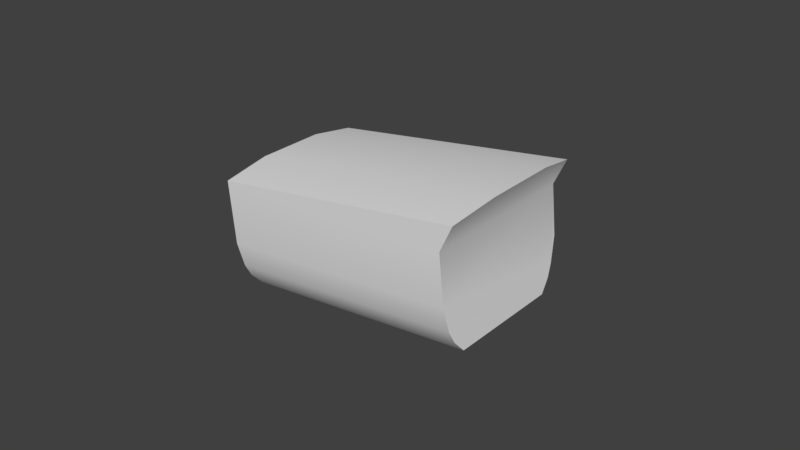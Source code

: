 # Source: mag-compass.blend  (saved by Blender 2.78.0; exported with 4.5.12 LTS)
import bpy
from mathutils import Matrix  # noqa: F401  (used for matrix-valued properties, if any)

bpy.ops.wm.read_factory_settings(use_empty=True)
scene = bpy.context.scene
scene.name = 'Scene'

# ---- collections
col_collection_1 = bpy.data.collections.new('Collection 1'); scene.collection.children.link(col_collection_1)

# ---- materials (node trees are filled in below, after node groups)
mat_material = bpy.data.materials.new('Material')
mat_material.alpha_threshold = 0.0
mat_material.use_transparent_shadow = False
mat_material.roughness = 0.5

# ---- node groups
ng_auto_smooth = bpy.data.node_groups.new('Auto Smooth', 'GeometryNodeTree')
_s = ng_auto_smooth.interface.new_socket(name='Geometry', in_out='OUTPUT', socket_type='NodeSocketGeometry')
_s = ng_auto_smooth.interface.new_socket(name='Geometry', in_out='INPUT', socket_type='NodeSocketGeometry')
_s = ng_auto_smooth.interface.new_socket(name='Angle', in_out='INPUT', socket_type='NodeSocketFloat')
_s.subtype = 'ANGLE'
_s.min_value = 0.0
_s.max_value = 3.142
ng_auto_smooth.is_modifier = True
_N = ng_auto_smooth.nodes; _L = ng_auto_smooth.links
n0 = _N.new('NodeGroupOutput'); n0.name = 'Group Output'; n0.location = (480, -100)
n1 = _N.new('NodeGroupInput'); n1.name = 'Group Input'; n1.location = (-420, -300)
n2 = _N.new('NodeGroupInput'); n2.name = 'Group Input.001'; n2.location = (-60, -100)
n3 = _N.new('GeometryNodeSetShadeSmooth'); n3.name = 'Set Shade Smooth'; n3.location = (120, -100)
n3.domain = 'EDGE'
n4 = _N.new('GeometryNodeSetShadeSmooth'); n4.name = 'Set Shade Smooth.001'; n4.location = (300, -100)
n5 = _N.new('GeometryNodeInputMeshEdgeAngle'); n5.name = 'Edge Angle'; n5.location = (-420, -220)
n6 = _N.new('GeometryNodeInputEdgeSmooth'); n6.name = 'Is Edge Smooth'; n6.location = (-60, -160)
n7 = _N.new('GeometryNodeInputShadeSmooth'); n7.name = 'Is Face Smooth'; n7.location = (-240, -340)
n8 = _N.new('FunctionNodeBooleanMath'); n8.name = 'Boolean Math'; n8.location = (-60, -220)
n9 = _N.new('FunctionNodeCompare'); n9.name = 'Compare'; n9.location = (-240, -180)
n9.operation = 'LESS_EQUAL'
_L.new(n5.outputs[0], n9.inputs[0])
_L.new(n4.outputs[0], n0.inputs[0])
_L.new(n1.outputs[1], n9.inputs[1])
_L.new(n9.outputs[0], n8.inputs[0])
_L.new(n7.outputs[0], n8.inputs[1])
_L.new(n2.outputs[0], n3.inputs[0])
_L.new(n6.outputs[0], n3.inputs[1])
_L.new(n3.outputs[0], n4.inputs[0])
_L.new(n8.outputs[0], n3.inputs[2])
n0.is_active_output = True

# ---- material node trees

# ---- world
world_world = bpy.data.worlds.new('World'); scene.world = world_world
world_world.color = (0.05088, 0.05088, 0.05088)
world_world.use_sun_shadow = False
world_world.sun_shadow_jitter_overblur = 0.0
world_world.cycles.sampling_method = 'MANUAL'

# ---- meshes
me_casing_mesh_001 = bpy.data.meshes.new('Casing.mesh.001')
me_casing_mesh_001.from_pydata([(-0.05076, 0.02601, 0.02861), (-0.05076, 0.01878, -0.007938), (-0.05076, -0.0193, -0.007938), (-0.05076, -0.02669, 0.02861), (0.03257, -0.02634, 0.03259), (0.02775, -0.01895, -0.007938), (0.02775, 0.01911, -0.007938), (0.03257, 0.02634, 0.03259), (0.03433, 0.01317, 0.03506), (0.03433, -0.01055, 0.03506), (-0.05076, 0.0112, 0.03108), (-0.05076, -0.0112, 0.03108), (0.02775, -0.02634, 0.02436), (0.02775, 0.02634, 0.02436), (-0.05076, -0.02669, 0.008154), (0.02775, -0.02634, 0.008209), (-0.05076, 0.02601, 0.008154), (0.02775, 0.02634, 0.008209), (-0.05076, 0.0238, 0.0001079), (0.02775, 0.02414, 0.0001355), (-0.05076, 0.02201, -0.003915), (0.02775, 0.02235, -0.003901), (-0.05076, -0.02489, 0.0001079), (0.02775, -0.02454, 0.0001355), (-0.05076, -0.02289, -0.003915), (0.02775, -0.02254, -0.003901)], [], [(4, 12, 9), (7, 8, 13), (8, 10, 11, 9), (8, 9, 12, 13), (0, 10, 8, 7), (0, 7, 13), (3, 4, 9, 11), (3, 12, 4), (20, 21, 6, 1), (14, 15, 12, 3), (0, 3, 11, 10), (0, 16, 18, 20, 1, 2, 24, 22, 14, 3), (5, 6, 21, 19, 17, 13, 12, 15, 23, 25), (22, 23, 15, 14), (0, 13, 17, 16), (16, 17, 19, 18), (18, 19, 21, 20), (24, 25, 23, 22), (2, 5, 25, 24)])
me_casing_mesh_001.polygons.foreach_set('use_smooth', [True] * 19)
_uv = me_casing_mesh_001.uv_layers.new(name='UVMap')
_uv.uv.foreach_set('vector', [0.6007, 0.6939, 0.6007, 0.597, 0.7202, 0.7229, 0.9991, 0.6939, 0.8995, 0.7229, 0.999, 0.597, 0.9805, 0.9219, 0.7578, 0.9141, 0.7578, 0.8594, 0.9805, 0.8516, 0.8995, 0.7229, 0.7202, 0.7229, 0.6007, 0.597, 0.999, 0.597, 0.7578, 0.9453, 0.7578, 0.9141, 0.9805, 0.9219, 0.9766, 0.9531, 0.9805, 0.9141, 0.7773, 0.9219, 0.7891, 0.9023, 0.7578, 0.8281, 0.9766, 0.8203, 0.9805, 0.8516, 0.7578, 0.8594, 0.7773, 0.9297, 0.9648, 0.9102, 0.9883, 0.9453, 0.9805, 0.8525, 0.7891, 0.8511, 0.7891, 0.8438, 0.9805, 0.8438, 0.7773, 0.8633, 0.9648, 0.8535, 0.9648, 0.9102, 0.7773, 0.9297, 0.7773, 0.9492, 0.9844, 0.9492, 0.9336, 0.9609, 0.8281, 0.9609, 0.6086, 0.9622, 0.61, 0.8315, 0.6107, 0.7662, 0.611, 0.7336, 0.6114, 0.7009, 0.9258, 0.7054, 0.9261, 0.7374, 0.9263, 0.7693, 0.9268, 0.8331, 0.9277, 0.9609, 0.6566, 0.254, 0.9443, 0.254, 0.9688, 0.2969, 0.9823, 0.3397, 0.999, 0.4255, 0.999, 0.5969, 0.6007, 0.5969, 0.6007, 0.4254, 0.6143, 0.3397, 0.6294, 0.2969, 0.7773, 0.8301, 0.9648, 0.8252, 0.9648, 0.8535, 0.7773, 0.8633, 0.9805, 0.9141, 0.7891, 0.9023, 0.7891, 0.873, 0.9805, 0.8789, 0.9805, 0.8789, 0.7891, 0.873, 0.7891, 0.8584, 0.9805, 0.8613, 0.9805, 0.8613, 0.7891, 0.8584, 0.7891, 0.8511, 0.9805, 0.8525, 0.7773, 0.8135, 0.9648, 0.811, 0.9648, 0.8252, 0.7773, 0.8301, 0.7773, 0.7969, 0.9648, 0.7969, 0.9648, 0.811, 0.7773, 0.8135])
me_casing_mesh_001.materials.append(mat_material)
me_casing_mesh_001.use_remesh_preserve_volume = False
me_casing_mesh_001.use_remesh_preserve_attributes = False
me_casing_mesh_001.use_mirror_vertex_groups = False
me_casing_mesh_001.update()
me_interior_mesh_001 = bpy.data.meshes.new('Interior.mesh.001')
me_interior_mesh_001.from_pydata([(-0.03929, 0.01968, 0.009753), (-0.03929, 0.01908, -0.01182), (-0.03929, -0.01877, -0.01162), (-0.03929, -0.01855, 0.009549), (0.03936, -0.01891, 0.01174), (0.03922, -0.01914, -0.01162), (0.03922, 0.01865, -0.01182), (0.03936, 0.01925, 0.01194), (0.0394, 0.01084, 0.01642), (0.0394, -0.01153, 0.01642), (-0.03929, 0.01125, 0.01424), (-0.03929, -0.01115, 0.01424), (-0.03929, 0.02246, 0.002697), (0.03929, 0.02203, 0.003718), (-0.03929, -0.02235, -0.002253), (0.03922, -0.02272, -0.002198), (-0.03929, 0.02246, -0.002055), (0.03922, 0.02203, -0.002198), (-0.03929, 0.02126, -0.00813), (0.03922, 0.02083, -0.008202), (-0.03929, -0.02096, -0.00823), (0.03922, -0.02132, -0.008202), (-0.03929, -0.01115, -0.015), (0.03922, -0.01153, -0.015), (-0.03929, -0.01636, -0.01301), (0.03922, -0.01673, -0.01301), (0.03922, 0.01084, -0.015), (-0.03929, 0.01125, -0.015), (0.03922, 0.01663, -0.01321), (-0.03929, 0.01705, -0.01321), (-0.03929, 0.02145, 0.006728), (0.03932, 0.02102, 0.008332), (0.03938, 0.01583, 0.01418), (-0.03929, 0.01625, 0.01199), (-0.03929, -0.02235, 0.002598), (0.03929, -0.02272, 0.003718), (-0.03929, -0.02093, 0.006678), (0.03932, -0.02129, 0.008332), (0.03938, -0.01573, 0.01437), (-0.03929, -0.01536, 0.01218), (-0.03929, 5.102e-05, 0.01523), (0.0394, -0.0003465, 0.01742), (-0.03929, 5.102e-05, -0.01583), (0.03922, -0.0003458, -0.01583)], [], [(41, 40, 11, 9), (33, 10, 8, 32), (31, 13, 12, 30), (39, 38, 9, 11), (13, 17, 16, 12), (18, 19, 6, 1), (0, 33, 32, 7), (0, 3, 39, 11, 40, 10, 33), (0, 30, 12, 16, 18, 1, 29, 27, 42, 22, 24, 2, 20, 14, 34, 36, 3), (29, 1, 6, 28), (20, 21, 15, 14), (7, 31, 30, 0), (16, 17, 19, 18), (2, 5, 21, 20), (24, 22, 23, 25), (2, 24, 25, 5), (27, 29, 28, 26), (42, 27, 26, 43), (36, 37, 4, 3), (14, 15, 35, 34), (34, 35, 37, 36), (3, 4, 38, 39), (8, 10, 40, 41), (22, 42, 43, 23)])
me_interior_mesh_001.polygons.foreach_set('use_smooth', [1, 1, 1, 1, 1, 1, 1, 1, 1, 0, 1, 1, 1, 1, 0, 0, 0, 0, 1, 1, 1, 1, 1, 0])
_uv = me_interior_mesh_001.uv_layers.new(name='UVMap')
_uv.uv.foreach_set('vector', [0.7679, 0.3355, 0.7647, 0.2665, 0.7112, 0.2664, 0.6697, 0.3352, 0.8452, 0.2608, 0.8183, 0.2666, 0.866, 0.3359, 0.9142, 0.3261, 0.9606, 0.2791, 0.9587, 0.242, 0.8718, 0.2211, 0.8719, 0.238, 0.6845, 0.2605, 0.6221, 0.3251, 0.6697, 0.3352, 0.7112, 0.2664, 0.9587, 0.242, 0.9549, 0.1677, 0.8716, 0.1873, 0.8718, 0.2211, 0.8714, 0.1535, 0.9545, 0.1249, 0.9541, 0.08212, 0.8712, 0.1197, 0.872, 0.2549, 0.8452, 0.2608, 0.9142, 0.3261, 0.9624, 0.3162, 0.872, 0.2549, 0.6579, 0.2545, 0.6845, 0.2605, 0.7112, 0.2664, 0.7647, 0.2665, 0.8183, 0.2666, 0.8452, 0.2608, 0.872, 0.2549, 0.8719, 0.238, 0.8718, 0.2211, 0.8716, 0.1873, 0.8714, 0.1535, 0.8712, 0.1197, 0.8446, 0.1198, 0.818, 0.1198, 0.7647, 0.1199, 0.7115, 0.12, 0.6849, 0.1201, 0.6582, 0.1201, 0.6581, 0.1537, 0.658, 0.1873, 0.658, 0.2209, 0.6579, 0.2377, 0.6579, 0.2545, 0.8446, 0.1198, 0.8712, 0.1197, 0.9541, 0.08212, 0.9075, 0.08225, 0.6581, 0.1537, 0.5811, 0.1256, 0.5809, 0.168, 0.658, 0.1873, 0.9624, 0.3162, 0.9606, 0.2791, 0.8719, 0.238, 0.872, 0.2549, 0.8716, 0.1873, 0.9549, 0.1677, 0.9545, 0.1249, 0.8714, 0.1535, 0.6582, 0.1201, 0.5814, 0.08321, 0.5811, 0.1256, 0.6581, 0.1537, 0.6849, 0.1201, 0.7115, 0.12, 0.6746, 0.08294, 0.628, 0.08307, 0.6582, 0.1201, 0.6849, 0.1201, 0.628, 0.08307, 0.5814, 0.08321, 0.818, 0.1198, 0.8446, 0.1198, 0.9075, 0.08225, 0.8609, 0.08239, 0.7647, 0.1199, 0.818, 0.1198, 0.8609, 0.08239, 0.7678, 0.08266, 0.6579, 0.2377, 0.5761, 0.2783, 0.5745, 0.315, 0.6579, 0.2545, 0.658, 0.1873, 0.5809, 0.168, 0.5777, 0.2415, 0.658, 0.2209, 0.658, 0.2209, 0.5777, 0.2415, 0.5761, 0.2783, 0.6579, 0.2377, 0.6579, 0.2545, 0.5745, 0.315, 0.6221, 0.3251, 0.6845, 0.2605, 0.866, 0.3359, 0.8183, 0.2666, 0.7647, 0.2665, 0.7679, 0.3355, 0.7115, 0.12, 0.7647, 0.1199, 0.7678, 0.08266, 0.6746, 0.08294])
me_interior_mesh_001.materials.append(mat_material)
me_interior_mesh_001.use_remesh_preserve_volume = False
me_interior_mesh_001.use_remesh_preserve_attributes = False
me_interior_mesh_001.use_mirror_vertex_groups = False
me_interior_mesh_001.update()
me_ring_mesh_001 = bpy.data.meshes.new('Ring.mesh.001')
me_ring_mesh_001.from_pydata([(-0.3623, 0.01233, 0.1996), (-0.3567, 0.01612, 0.1996), (-0.35, 0.01744, 0.1996), (-0.3433, 0.01612, 0.1996), (-0.3377, 0.01233, 0.1996), (-0.3339, 0.006676, 0.1996), (-0.3326, 0.0, 0.1996), (-0.3339, -0.006676, 0.1996), (-0.3377, -0.01233, 0.1996), (-0.3433, -0.01612, 0.1996), (-0.35, -0.01744, 0.1996), (-0.3567, -0.01612, 0.1996), (-0.3623, -0.01233, 0.1996), (-0.3661, -0.006676, 0.1996), (-0.3674, 0.0, 0.1996), (-0.3661, 0.006676, 0.1996), (-0.3694, 0.0075, 0.1877), (-0.371, 0.0, 0.1877), (-0.3694, -0.0075, 0.1877), (-0.3648, -0.01386, 0.1877), (-0.358, -0.01811, 0.1877), (-0.35, -0.0196, 0.1877), (-0.342, -0.01811, 0.1877), (-0.3352, -0.01386, 0.1877), (-0.3306, -0.0075, 0.1877), (-0.329, 0.0, 0.1877), (-0.3306, 0.0075, 0.1877), (-0.3352, 0.01386, 0.1877), (-0.342, 0.01811, 0.1877), (-0.35, 0.0196, 0.1877), (-0.358, 0.01811, 0.1877), (-0.3648, 0.01386, 0.1877), (-0.362, 0.01202, 0.1838), (-0.3565, 0.01571, 0.1838), (-0.35, 0.01701, 0.1838), (-0.3435, 0.01571, 0.1838), (-0.338, 0.01202, 0.1838), (-0.3343, 0.006507, 0.1838), (-0.333, 0.0, 0.1838), (-0.3343, -0.006507, 0.1838), (-0.338, -0.01202, 0.1838), (-0.3435, -0.01571, 0.1838), (-0.35, -0.01701, 0.1838), (-0.3565, -0.01571, 0.1838), (-0.362, -0.01202, 0.1838), (-0.3657, -0.006507, 0.1838), (-0.367, 0.0, 0.1838), (-0.3657, 0.006507, 0.1838)], [], [(31, 0, 1, 30), (2, 29, 30, 1), (3, 28, 29, 2), (4, 27, 28, 3), (5, 26, 27, 4), (6, 25, 26, 5), (7, 24, 25, 6), (8, 23, 24, 7), (9, 22, 23, 8), (10, 21, 22, 9), (11, 20, 21, 10), (12, 19, 20, 11), (13, 18, 19, 12), (14, 17, 18, 13), (15, 16, 17, 14), (0, 31, 16, 15), (31, 32, 47, 16), (16, 47, 46, 17), (17, 46, 45, 18), (18, 45, 44, 19), (19, 44, 43, 20), (20, 43, 42, 21), (21, 42, 41, 22), (22, 41, 40, 23), (23, 40, 39, 24), (24, 39, 38, 25), (25, 38, 37, 26), (26, 37, 36, 27), (27, 36, 35, 28), (28, 35, 34, 29), (29, 34, 33, 30), (30, 33, 32, 31)])
me_ring_mesh_001.polygons.foreach_set('use_smooth', [True] * 32)
_uv = me_ring_mesh_001.uv_layers.new(name='UVMap')
_uv.uv.foreach_set('vector', [0.4961, 0.0625, 0.4961, 0.2578, 0.375, 0.2578, 0.375, 0.0625, 0.25, 0.2578, 0.25, 0.0625, 0.375, 0.0625, 0.375, 0.2578, 0.1289, 0.2578, 0.1289, 0.0625, 0.25, 0.0625, 0.25, 0.2578, 0.003906, 0.2578, 0.003906, 0.0625, 0.1289, 0.0625, 0.1289, 0.2578, 0.375, 1.0, 0.375, 0.8125, 0.4961, 0.8125, 0.4961, 1.0, 0.25, 1.0, 0.25, 0.8125, 0.375, 0.8125, 0.375, 1.0, 0.1289, 1.0, 0.1289, 0.8125, 0.25, 0.8125, 0.25, 1.0, 0.003906, 1.0, 0.003906, 0.8125, 0.1289, 0.8125, 0.1289, 1.0, 0.375, 0.7539, 0.375, 0.5625, 0.4961, 0.5625, 0.4961, 0.7539, 0.25, 0.7539, 0.25, 0.5625, 0.375, 0.5625, 0.375, 0.7539, 0.1289, 0.7539, 0.1289, 0.5625, 0.25, 0.5625, 0.25, 0.7539, 0.003906, 0.7539, 0.003906, 0.5625, 0.1289, 0.5625, 0.1289, 0.7539, 0.375, 0.5039, 0.375, 0.3125, 0.4961, 0.3125, 0.4961, 0.5039, 0.25, 0.5039, 0.25, 0.3125, 0.375, 0.3125, 0.375, 0.5039, 0.1289, 0.5039, 0.1289, 0.3125, 0.25, 0.3125, 0.25, 0.5039, 0.003906, 0.5039, 0.003906, 0.3125, 0.1289, 0.3125, 0.1289, 0.5039, 0.003906, 0.3125, 0.003906, 0.2578, 0.1289, 0.2578, 0.1289, 0.3125, 0.1289, 0.3125, 0.1289, 0.2578, 0.25, 0.2578, 0.25, 0.3125, 0.25, 0.3125, 0.25, 0.2578, 0.375, 0.2578, 0.375, 0.3125, 0.375, 0.3125, 0.375, 0.2578, 0.4961, 0.2578, 0.4961, 0.3125, 0.003906, 0.5625, 0.003906, 0.5039, 0.1289, 0.5039, 0.1289, 0.5625, 0.1289, 0.5625, 0.1289, 0.5039, 0.25, 0.5039, 0.25, 0.5625, 0.25, 0.5625, 0.25, 0.5039, 0.375, 0.5039, 0.375, 0.5625, 0.375, 0.5625, 0.375, 0.5039, 0.4961, 0.5039, 0.4961, 0.5625, 0.003906, 0.8125, 0.003906, 0.7539, 0.1289, 0.7539, 0.1289, 0.8125, 0.1289, 0.8125, 0.1289, 0.7539, 0.25, 0.7539, 0.25, 0.8125, 0.25, 0.8125, 0.25, 0.7539, 0.375, 0.7539, 0.375, 0.8125, 0.375, 0.8125, 0.375, 0.7539, 0.4961, 0.7539, 0.4961, 0.8125, 0.003906, 0.0625, 0.003906, 0.0, 0.1289, 0.0, 0.1289, 0.0625, 0.1289, 0.0625, 0.1289, 0.0, 0.25, 0.0, 0.25, 0.0625, 0.25, 0.0625, 0.25, 0.0, 0.375, 0.0, 0.375, 0.0625, 0.375, 0.0625, 0.375, 0.0, 0.4961, 0.0, 0.4961, 0.0625])
me_ring_mesh_001.materials.append(mat_material)
me_ring_mesh_001.use_remesh_preserve_volume = False
me_ring_mesh_001.use_remesh_preserve_attributes = False
me_ring_mesh_001.use_mirror_vertex_groups = False
me_ring_mesh_001.update()

# ---- objects
ob_casing = bpy.data.objects.new('Casing', me_casing_mesh_001)
ob_interior = bpy.data.objects.new('Interior', me_interior_mesh_001)
ob_ring = bpy.data.objects.new('Ring', me_ring_mesh_001)

# ---- transforms, parenting, visibility, modifiers, constraints
ob_casing.location = (-0.3698, -2.513e-05, 0.2244)
ob_casing.rotation_euler = (0.004844, -0.09554, -0.0005004)
ob_casing.show_transparent = True
ob_casing.lineart.crease_threshold = 0.0
_m = ob_casing.modifiers.new('Auto Smooth', 'NODES')
_m.node_group = ng_auto_smooth
_gi = [s.identifier for s in ng_auto_smooth.interface.items_tree if s.item_type == 'SOCKET' and s.in_out == 'INPUT']
_m[_gi[1]] = 1.065  # Angle
ob_interior.location = (-0.3826, -0.0001402, 0.2378)
ob_interior.rotation_euler = (0.004844, -0.09554, -0.0005004)
ob_interior.scale = (0.9555, 0.9555, 0.9555)
ob_interior.show_transparent = True
ob_interior.lineart.crease_threshold = 0.0
_m = ob_interior.modifiers.new('Auto Smooth', 'NODES')
_m.node_group = ng_auto_smooth
_gi = [s.identifier for s in ng_auto_smooth.interface.items_tree if s.item_type == 'SOCKET' and s.in_out == 'INPUT']
_m[_gi[1]] = 1.065  # Angle
ob_ring.location = (-0.01915, 0.0, 0.04717)
ob_ring.show_transparent = True
ob_ring.lineart.crease_threshold = 0.0
_m = ob_ring.modifiers.new('Auto Smooth', 'NODES')
_m.node_group = ng_auto_smooth
_gi = [s.identifier for s in ng_auto_smooth.interface.items_tree if s.item_type == 'SOCKET' and s.in_out == 'INPUT']
_m[_gi[1]] = 1.065  # Angle

# ---- collection membership
col_collection_1.objects.link(ob_casing)
col_collection_1.objects.link(ob_interior)
col_collection_1.objects.link(ob_ring)

# ---- scene / render settings (as saved in the file)
scene.frame_start = 1; scene.frame_end = 250; scene.frame_set(0)
scene.render.engine = 'BLENDER_EEVEE_NEXT'
scene.render.resolution_percentage = 50
scene.render.dither_intensity = 0.0
scene.cycles.use_denoising = False
scene.cycles.samples = 128
scene.cycles.sampling_pattern = 'TABULATED_SOBOL'
scene.cycles.light_sampling_threshold = 0.0
scene.cycles.use_adaptive_sampling = False
scene.cycles.use_light_tree = False
scene.cycles.blur_glossy = 0.0
scene.cycles.sample_clamp_indirect = 0.0
scene.view_settings.view_transform = 'Standard'
bpy.context.view_layer.update()

# ---- added for rendering (the .blend has no active camera and no usable light): camera, sun
cam_auto = bpy.data.cameras.new('AutoCamera')
cam_auto.lens = 50.0
cam_auto.sensor_width = 36.0
cam_auto.clip_end = 1000.0
ob_auto_camera = bpy.data.objects.new('AutoCamera', cam_auto)
scene.collection.objects.link(ob_auto_camera)
ob_auto_camera.location = (-0.194224, -0.222315, 0.385197)
ob_auto_camera.rotation_euler = (1.09748, -7.21219e-08, 0.694738)
scene.camera = ob_auto_camera
light_auto_sun = bpy.data.lights.new('AutoSun', 'SUN')
light_auto_sun.energy = 3.0
light_auto_sun.angle = 0.0523599
ob_auto_sun = bpy.data.objects.new('AutoSun', light_auto_sun)
scene.collection.objects.link(ob_auto_sun)
ob_auto_sun.rotation_euler = (0.872665, 0.174533, 0.523599)
bpy.context.view_layer.update()
